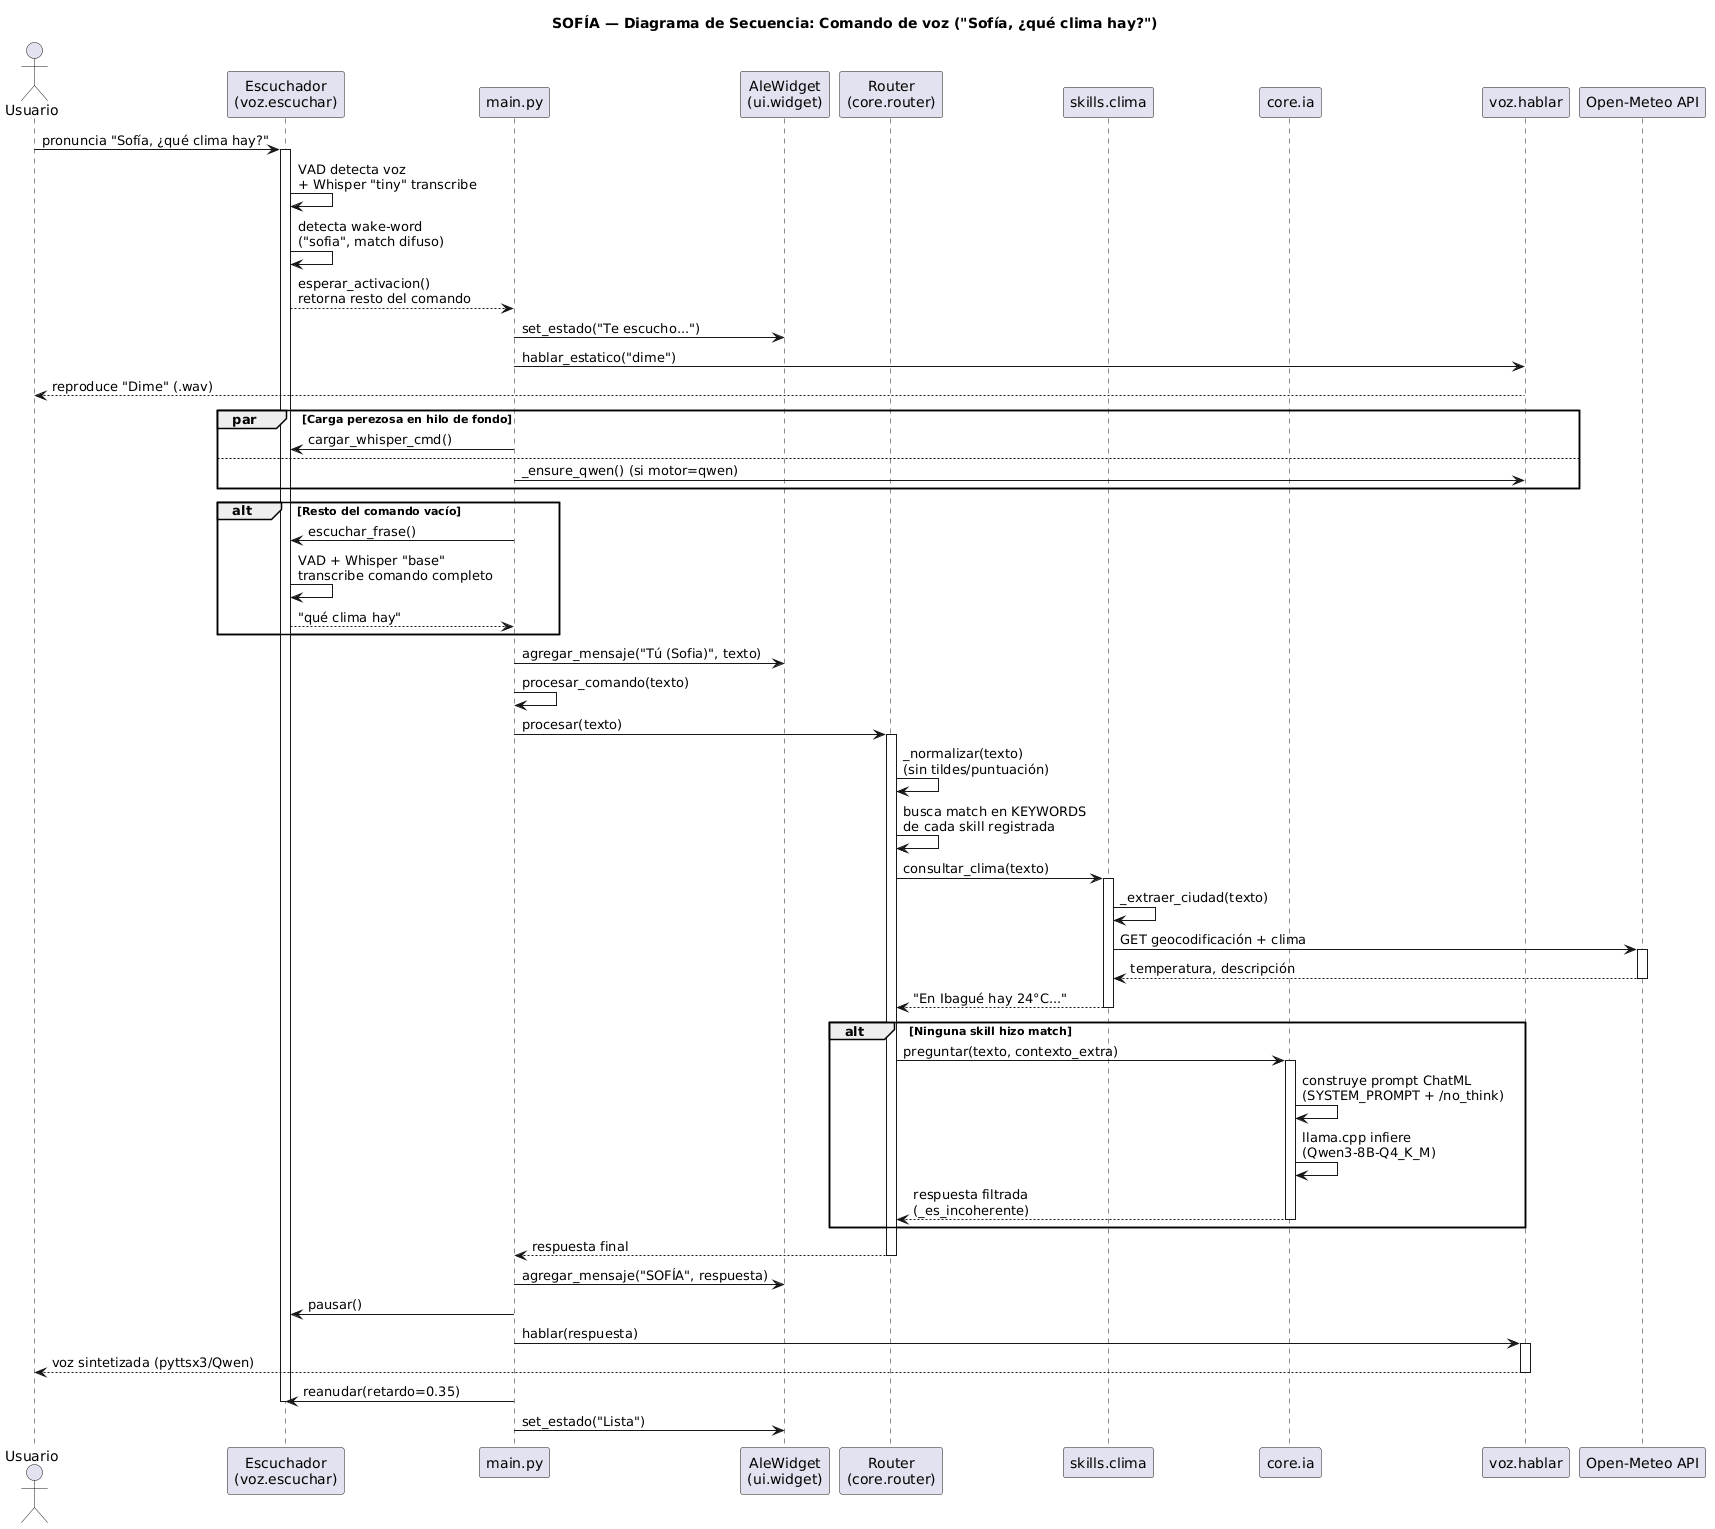

The diagram above was rendered by PlantUML. Its source (embedded in the PNG):
@startuml
title SOFÍA — Diagrama de Secuencia: Comando de voz ("Sofía, ¿qué clima hay?")

actor Usuario
participant "Escuchador\n(voz.escuchar)" as Escuchador
participant "main.py" as Main
participant "AleWidget\n(ui.widget)" as Widget
participant "Router\n(core.router)" as Router
participant "skills.clima" as SkillClima
participant "core.ia" as IA
participant "voz.hablar" as Hablar
participant "Open-Meteo API" as OpenMeteo

Usuario -> Escuchador : pronuncia "Sofía, ¿qué clima hay?"
activate Escuchador

Escuchador -> Escuchador : VAD detecta voz\n+ Whisper "tiny" transcribe
Escuchador -> Escuchador : detecta wake-word\n("sofia", match difuso)
Escuchador --> Main : esperar_activacion()\nretorna resto del comando

Main -> Widget : set_estado("Te escucho...")
Main -> Hablar : hablar_estatico("dime")
Hablar --> Usuario : reproduce "Dime" (.wav)

par Carga perezosa en hilo de fondo
  Main -> Escuchador : cargar_whisper_cmd()
else
  Main -> Hablar : _ensure_qwen() (si motor=qwen)
end

alt Resto del comando vacío
  Main -> Escuchador : escuchar_frase()
  Escuchador -> Escuchador : VAD + Whisper "base"\ntranscribe comando completo
  Escuchador --> Main : "qué clima hay"
end

Main -> Widget : agregar_mensaje("Tú (Sofia)", texto)
Main -> Main : procesar_comando(texto)
Main -> Router : procesar(texto)
activate Router

Router -> Router : _normalizar(texto)\n(sin tildes/puntuación)
Router -> Router : busca match en KEYWORDS\nde cada skill registrada

Router -> SkillClima : consultar_clima(texto)
activate SkillClima
SkillClima -> SkillClima : _extraer_ciudad(texto)
SkillClima -> OpenMeteo : GET geocodificación + clima
activate OpenMeteo
OpenMeteo --> SkillClima : temperatura, descripción
deactivate OpenMeteo
SkillClima --> Router : "En Ibagué hay 24°C..."
deactivate SkillClima

alt Ninguna skill hizo match
  Router -> IA : preguntar(texto, contexto_extra)
  activate IA
  IA -> IA : construye prompt ChatML\n(SYSTEM_PROMPT + /no_think)
  IA -> IA : llama.cpp infiere\n(Qwen3-8B-Q4_K_M)
  IA --> Router : respuesta filtrada\n(_es_incoherente)
  deactivate IA
end

Router --> Main : respuesta final
deactivate Router

Main -> Widget : agregar_mensaje("SOFÍA", respuesta)
Main -> Escuchador : pausar()
Main -> Hablar : hablar(respuesta)
activate Hablar
Hablar --> Usuario : voz sintetizada (pyttsx3/Qwen)
deactivate Hablar
Main -> Escuchador : reanudar(retardo=0.35)
deactivate Escuchador

Main -> Widget : set_estado("Lista")
@enduml